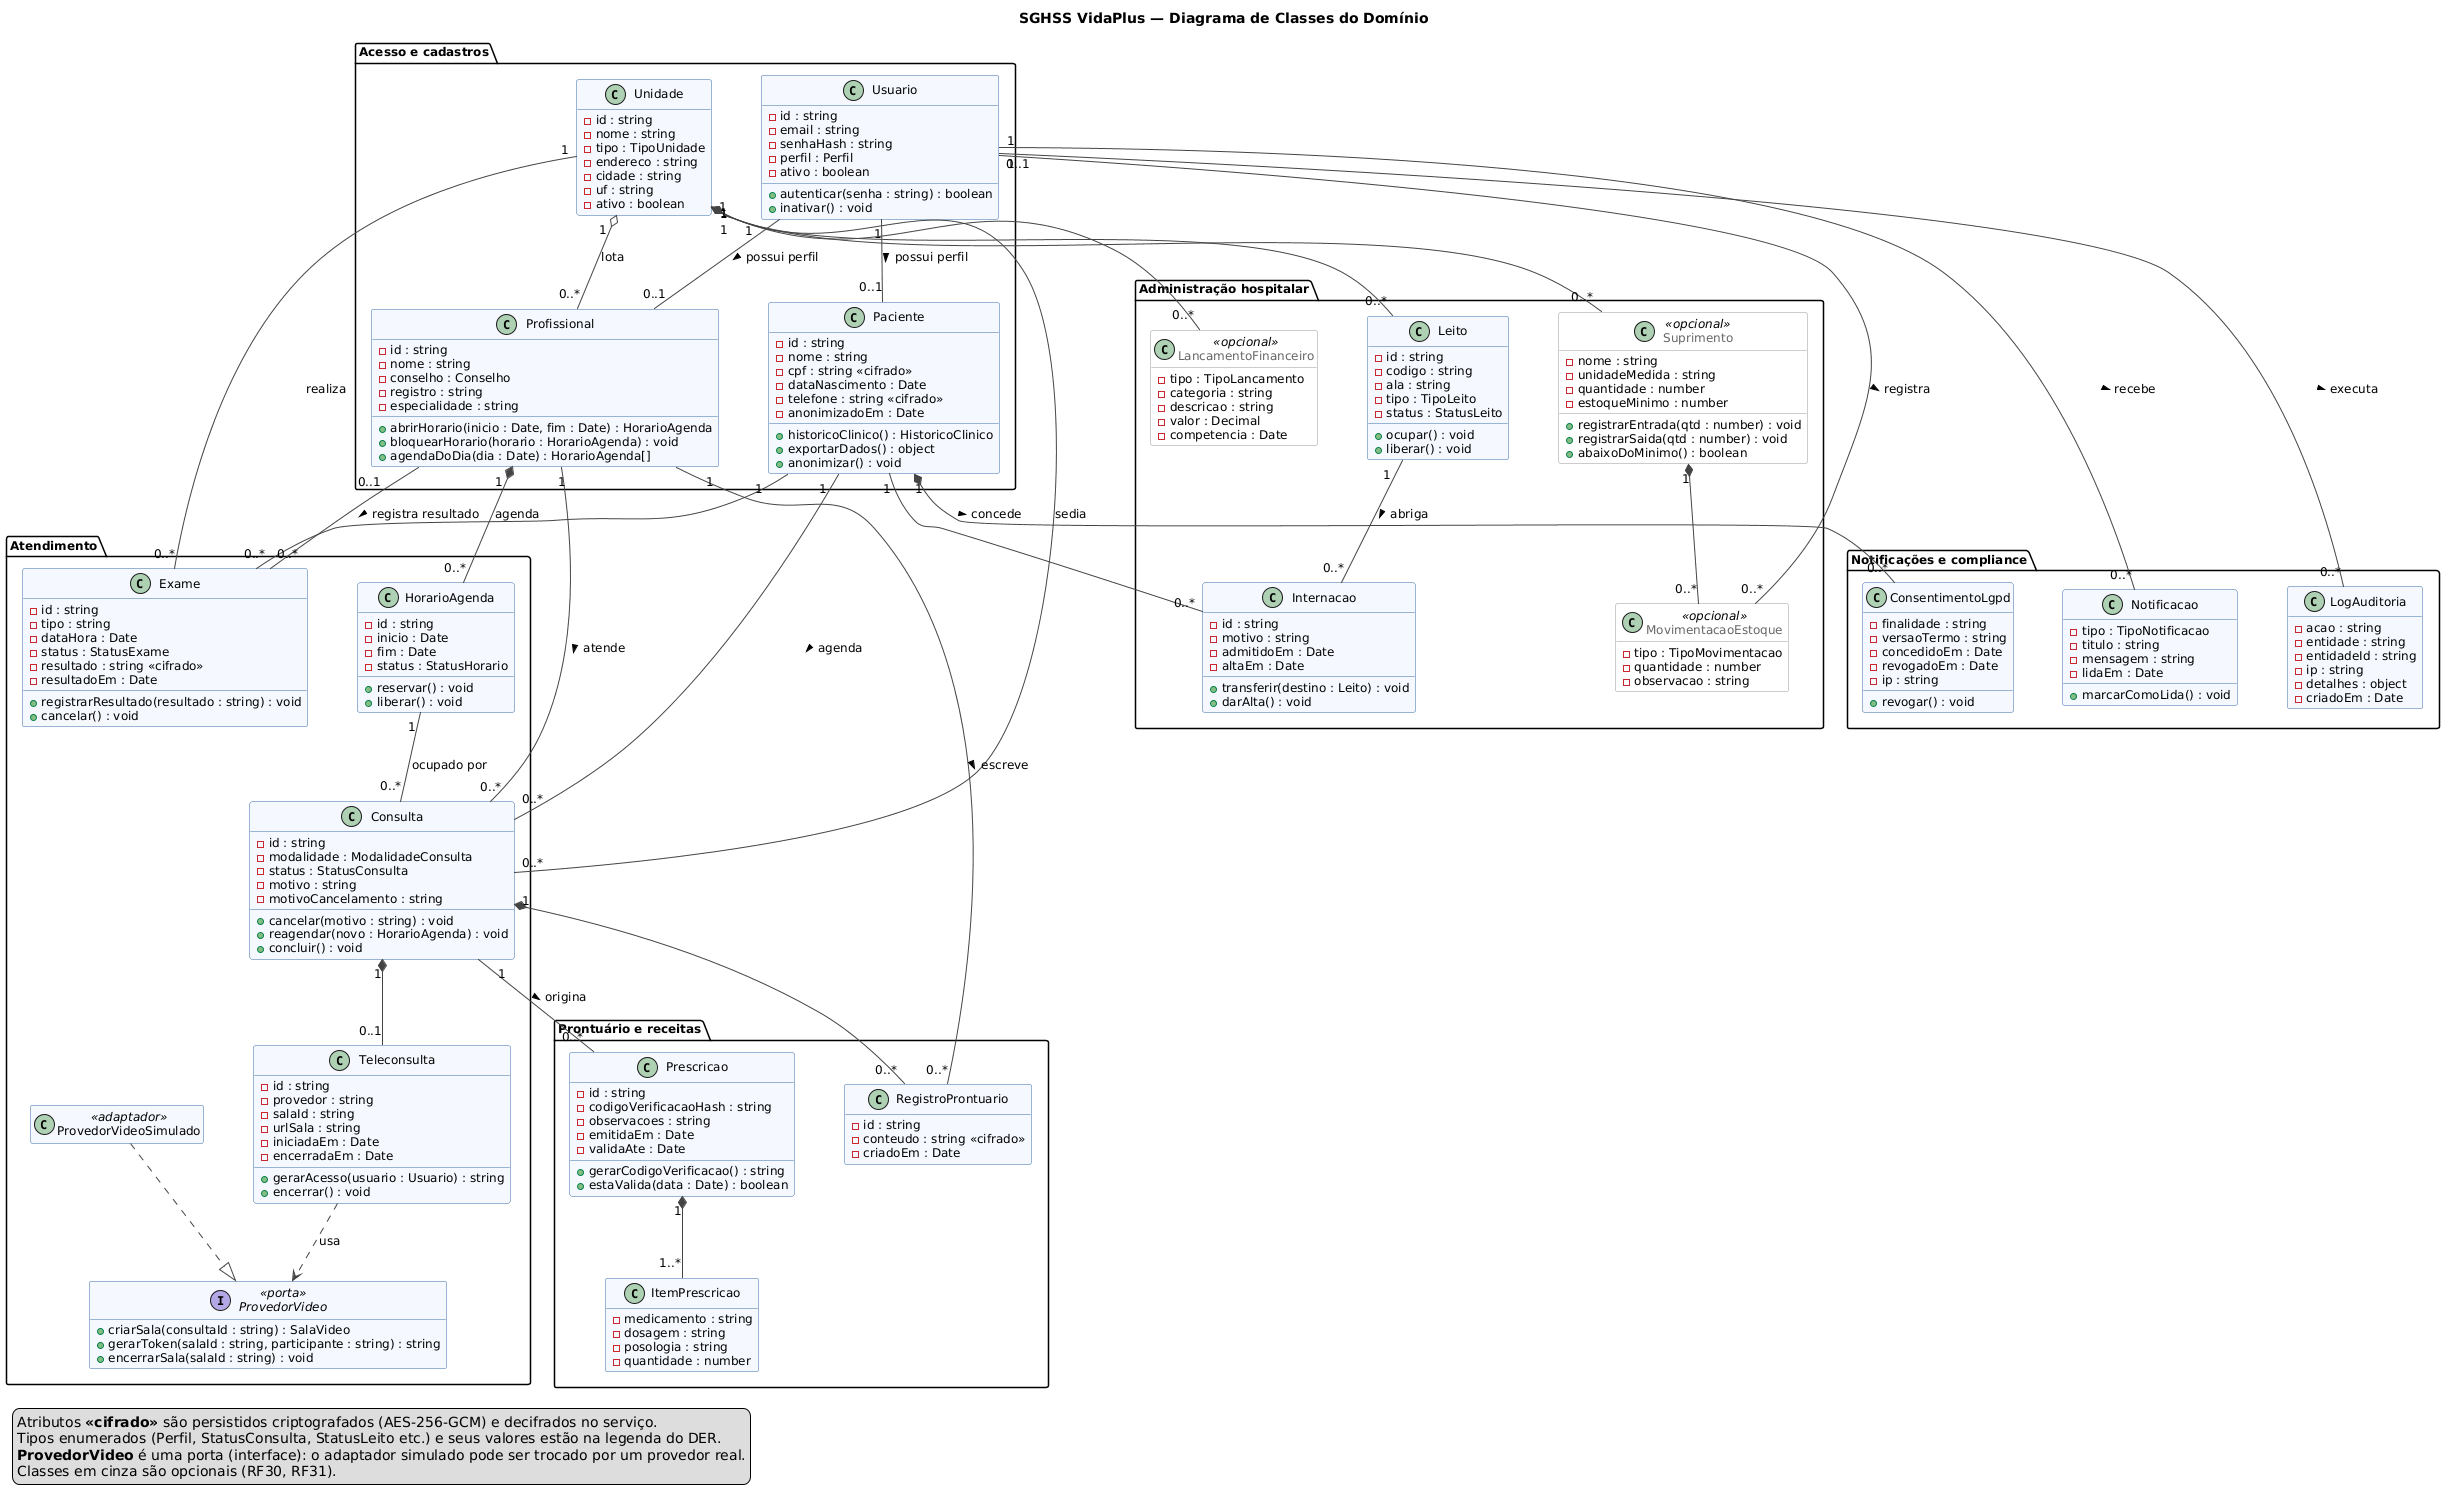

The diagram above was rendered by PlantUML. Its source (embedded in the PNG):
@startuml classes
title SGHSS VidaPlus — Diagrama de Classes do Domínio

hide empty members
skinparam shadowing false
skinparam defaultFontName Arial
skinparam defaultFontSize 12
skinparam nodesep 50
skinparam ranksep 60
skinparam class {
  BackgroundColor #F5F9FF
  BorderColor #3B6EA5
  ArrowColor #444444
}
skinparam class<<opcional>> {
  BackgroundColor #FFFFFF
  BorderColor #999999
  FontColor #666666
}

package "Acesso e cadastros" {
  class Usuario {
    - id : string
    - email : string
    - senhaHash : string
    - perfil : Perfil
    - ativo : boolean
    + autenticar(senha : string) : boolean
    + inativar() : void
  }

  class Unidade {
    - id : string
    - nome : string
    - tipo : TipoUnidade
    - endereco : string
    - cidade : string
    - uf : string
    - ativo : boolean
  }

  class Paciente {
    - id : string
    - nome : string
    - cpf : string <<cifrado>>
    - dataNascimento : Date
    - telefone : string <<cifrado>>
    - anonimizadoEm : Date
    + historicoClinico() : HistoricoClinico
    + exportarDados() : object
    + anonimizar() : void
  }

  class Profissional {
    - id : string
    - nome : string
    - conselho : Conselho
    - registro : string
    - especialidade : string
    + abrirHorario(inicio : Date, fim : Date) : HorarioAgenda
    + bloquearHorario(horario : HorarioAgenda) : void
    + agendaDoDia(dia : Date) : HorarioAgenda[]
  }
}

package "Atendimento" {
  class HorarioAgenda {
    - id : string
    - inicio : Date
    - fim : Date
    - status : StatusHorario
    + reservar() : void
    + liberar() : void
  }

  class Consulta {
    - id : string
    - modalidade : ModalidadeConsulta
    - status : StatusConsulta
    - motivo : string
    - motivoCancelamento : string
    + cancelar(motivo : string) : void
    + reagendar(novo : HorarioAgenda) : void
    + concluir() : void
  }

  class Teleconsulta {
    - id : string
    - provedor : string
    - salaId : string
    - urlSala : string
    - iniciadaEm : Date
    - encerradaEm : Date
    + gerarAcesso(usuario : Usuario) : string
    + encerrar() : void
  }

  interface ProvedorVideo <<porta>> {
    + criarSala(consultaId : string) : SalaVideo
    + gerarToken(salaId : string, participante : string) : string
    + encerrarSala(salaId : string) : void
  }

  class ProvedorVideoSimulado <<adaptador>>

  class Exame {
    - id : string
    - tipo : string
    - dataHora : Date
    - status : StatusExame
    - resultado : string <<cifrado>>
    - resultadoEm : Date
    + registrarResultado(resultado : string) : void
    + cancelar() : void
  }
}

package "Prontuário e receitas" {
  class RegistroProntuario {
    - id : string
    - conteudo : string <<cifrado>>
    - criadoEm : Date
  }

  class Prescricao {
    - id : string
    - codigoVerificacaoHash : string
    - observacoes : string
    - emitidaEm : Date
    - validaAte : Date
    + gerarCodigoVerificacao() : string
    + estaValida(data : Date) : boolean
  }

  class ItemPrescricao {
    - medicamento : string
    - dosagem : string
    - posologia : string
    - quantidade : number
  }
}

package "Administração hospitalar" {
  class Leito {
    - id : string
    - codigo : string
    - ala : string
    - tipo : TipoLeito
    - status : StatusLeito
    + ocupar() : void
    + liberar() : void
  }

  class Internacao {
    - id : string
    - motivo : string
    - admitidoEm : Date
    - altaEm : Date
    + transferir(destino : Leito) : void
    + darAlta() : void
  }

  class Suprimento <<opcional>> {
    - nome : string
    - unidadeMedida : string
    - quantidade : number
    - estoqueMinimo : number
    + registrarEntrada(qtd : number) : void
    + registrarSaida(qtd : number) : void
    + abaixoDoMinimo() : boolean
  }

  class MovimentacaoEstoque <<opcional>> {
    - tipo : TipoMovimentacao
    - quantidade : number
    - observacao : string
  }

  class LancamentoFinanceiro <<opcional>> {
    - tipo : TipoLancamento
    - categoria : string
    - descricao : string
    - valor : Decimal
    - competencia : Date
  }
}

package "Notificações e compliance" {
  class Notificacao {
    - tipo : TipoNotificacao
    - titulo : string
    - mensagem : string
    - lidaEm : Date
    + marcarComoLida() : void
  }

  class LogAuditoria {
    - acao : string
    - entidade : string
    - entidadeId : string
    - ip : string
    - detalhes : object
    - criadoEm : Date
  }

  class ConsentimentoLgpd {
    - finalidade : string
    - versaoTermo : string
    - concedidoEm : Date
    - revogadoEm : Date
    - ip : string
    + revogar() : void
  }
}

' ---------- Associações ----------
Usuario "1" -- "0..1" Paciente : possui perfil >
Usuario "1" -- "0..1" Profissional : possui perfil >
Usuario "1" -- "0..*" Notificacao : recebe >
Usuario "0..1" -- "0..*" LogAuditoria : executa >

Unidade "1" o-- "0..*" Profissional : lota
Unidade "1" *-- "0..*" Leito
Unidade "1" -- "0..*" Consulta : sedia
Unidade "1" -- "0..*" Exame : realiza
Unidade "1" *-- "0..*" Suprimento
Unidade "1" -- "0..*" LancamentoFinanceiro

Profissional "1" *-- "0..*" HorarioAgenda : agenda
HorarioAgenda "1" -- "0..*" Consulta : ocupado por
Paciente "1" -- "0..*" Consulta : agenda >
Profissional "1" -- "0..*" Consulta : atende >
Consulta "1" *-- "0..1" Teleconsulta
Teleconsulta ..> ProvedorVideo : usa
ProvedorVideoSimulado ..|> ProvedorVideo

Paciente "1" -- "0..*" Exame
Profissional "0..1" -- "0..*" Exame : registra resultado >

Consulta "1" *-- "0..*" RegistroProntuario
Profissional "1" -- "0..*" RegistroProntuario : escreve >
Consulta "1" -- "0..*" Prescricao : origina >
Prescricao "1" *-- "1..*" ItemPrescricao

Paciente "1" -- "0..*" Internacao
Leito "1" -- "0..*" Internacao : abriga >
Suprimento "1" *-- "0..*" MovimentacaoEstoque
Usuario "1" -- "0..*" MovimentacaoEstoque : registra >

Paciente "1" *-- "0..*" ConsentimentoLgpd : concede >

legend bottom left
  Atributos <b><<cifrado>></b> são persistidos criptografados (AES-256-GCM) e decifrados no serviço.
  Tipos enumerados (Perfil, StatusConsulta, StatusLeito etc.) e seus valores estão na legenda do DER.
  <b>ProvedorVideo</b> é uma porta (interface): o adaptador simulado pode ser trocado por um provedor real.
  Classes em cinza são opcionais (RF30, RF31).
endlegend

@enduml